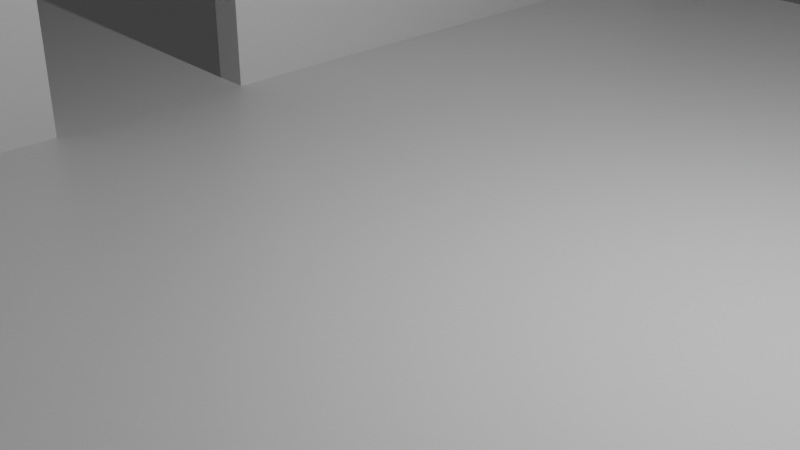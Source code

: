 # Source: scene_4.blend  (saved by Blender 3.0.42; exported with 4.5.12 LTS)
import bpy
from mathutils import Matrix  # noqa: F401  (used for matrix-valued properties, if any)

bpy.ops.wm.read_factory_settings(use_empty=True)
scene = bpy.context.scene
scene.name = 'Scene'

# ---- collections
col_collection = bpy.data.collections.new('Collection'); scene.collection.children.link(col_collection)

# ---- materials (node trees are filled in below, after node groups)
mat_material = bpy.data.materials.new('Material')
mat_material.alpha_threshold = 0.0
mat_material.use_transparent_shadow = False
mat_material.line_color = (0.0, 0.0, 0.0, 1.0)
mat_material_001 = bpy.data.materials.new('Material.001')
mat_material_001.use_transparent_shadow = False

# ---- material node trees
mat_material.use_nodes = True; mat_material.node_tree.nodes.clear()
_N = mat_material.node_tree.nodes; _L = mat_material.node_tree.links
n0 = _N.new('ShaderNodeOutputMaterial'); n0.name = 'Material Output'; n0.location = (300, 300)
n1 = _N.new('ShaderNodeBsdfPrincipled'); n1.name = 'Principled BSDF'; n1.location = (10, 300)
n1.distribution = 'GGX'
n1.subsurface_method = 'RANDOM_WALK_SKIN'
n1.inputs[2].default_value = 0.4
n1.inputs[3].default_value = 1.45
n1.inputs[27].default_value = (0.0, 0.0, 0.0, 1.0)
n1.inputs[28].default_value = 1.0
_L.new(n1.outputs[0], n0.inputs[0])
n0.is_active_output = True
mat_material_001.use_nodes = True; mat_material_001.node_tree.nodes.clear()
_N = mat_material_001.node_tree.nodes; _L = mat_material_001.node_tree.links
n0 = _N.new('ShaderNodeBsdfPrincipled'); n0.name = 'Principled BSDF'; n0.location = (10, 300)
n0.distribution = 'GGX'
n0.subsurface_method = 'RANDOM_WALK_SKIN'
n0.inputs[3].default_value = 1.45
n0.inputs[28].default_value = 1.0
n1 = _N.new('ShaderNodeOutputMaterial'); n1.name = 'Material Output'; n1.location = (300, 300)
_L.new(n0.outputs[0], n1.inputs[0])
n1.is_active_output = True

# ---- world
world_world = bpy.data.worlds.new('World'); scene.world = world_world
world_world.use_nodes = True; world_world.node_tree.nodes.clear()
_N = world_world.node_tree.nodes; _L = world_world.node_tree.links
n0 = _N.new('ShaderNodeOutputWorld'); n0.name = 'World Output'; n0.location = (300, 300)
n1 = _N.new('ShaderNodeBackground'); n1.name = 'Background'; n1.location = (10, 300)
n1.inputs[0].default_value = (0.05088, 0.05088, 0.05088, 1.0)
_L.new(n1.outputs[0], n0.inputs[0])
n0.is_active_output = True
world_world.color = (0.05088, 0.05088, 0.05088)
world_world.use_sun_shadow = False
world_world.sun_shadow_jitter_overblur = 0.0

# ---- cameras
cam_camera = bpy.data.cameras.new('Camera')
cam_camera.clip_end = 100.0
cam_camera.ortho_scale = 7.314

# ---- lights
light_light = bpy.data.lights.new('Light', 'POINT')
light_light.transmission_factor = 0.0
light_light.energy = 1000.0
light_light.shadow_soft_size = 0.1
light_light.shadow_maximum_resolution = 0.006
light_light.use_absolute_resolution = True

# ---- meshes
me_cube = bpy.data.meshes.new('Cube')
me_cube.from_pydata([(1.0, 1.0, 1.0), (1.0, 1.0, -1.0), (1.0, -1.0, 1.0), (1.0, -1.0, -1.0), (-1.0, 1.0, 1.0), (-1.0, 1.0, -1.0), (-1.0, -1.0, 1.0), (-1.0, -1.0, -1.0)], [], [(0, 4, 6, 2), (3, 2, 6, 7), (7, 6, 4, 5), (5, 1, 3, 7), (1, 0, 2, 3), (5, 4, 0, 1)])
_uv = me_cube.uv_layers.new(name='UVMap')
_uv.uv.foreach_set('vector', [0.625, 0.5, 0.875, 0.5, 0.875, 0.75, 0.625, 0.75, 0.375, 0.75, 0.625, 0.75, 0.625, 1.0, 0.375, 1.0, 0.375, 0.0, 0.625, 0.0, 0.625, 0.25, 0.375, 0.25, 0.125, 0.5, 0.375, 0.5, 0.375, 0.75, 0.125, 0.75, 0.375, 0.5, 0.625, 0.5, 0.625, 0.75, 0.375, 0.75, 0.375, 0.25, 0.625, 0.25, 0.625, 0.5, 0.375, 0.5])
me_cube.materials.append(mat_material)
me_cube.use_remesh_preserve_volume = False
me_cube.use_remesh_preserve_attributes = False
me_cube.use_mirror_vertex_groups = False
me_cube.update()
me_cube_001 = bpy.data.meshes.new('Cube.001')
me_cube_001.from_pydata([(-1.0, -1.0, -1.0), (-1.0, -1.0, 1.0), (-1.0, 1.0, -1.0), (-1.0, 1.0, 1.0), (1.0, -1.0, -1.0), (1.0, -1.0, 1.0), (1.0, 1.0, -1.0), (1.0, 1.0, 1.0)], [], [(0, 1, 3, 2), (2, 3, 7, 6), (6, 7, 5, 4), (4, 5, 1, 0), (2, 6, 4, 0), (7, 3, 1, 5)])
_uv = me_cube_001.uv_layers.new(name='UVMap')
_uv.uv.foreach_set('vector', [0.375, 0.0, 0.625, 0.0, 0.625, 0.25, 0.375, 0.25, 0.375, 0.25, 0.625, 0.25, 0.625, 0.5, 0.375, 0.5, 0.375, 0.5, 0.625, 0.5, 0.625, 0.75, 0.375, 0.75, 0.375, 0.75, 0.625, 0.75, 0.625, 1.0, 0.375, 1.0, 0.125, 0.5, 0.375, 0.5, 0.375, 0.75, 0.125, 0.75, 0.625, 0.5, 0.875, 0.5, 0.875, 0.75, 0.625, 0.75])
me_cube_001.materials.append(mat_material)
me_cube_001.use_remesh_fix_poles = True
me_cube_001.use_remesh_preserve_attributes = False
me_cube_001.update()
me_cube_002 = bpy.data.meshes.new('Cube.002')
me_cube_002.from_pydata([(-1.0, -1.0, -1.0), (-1.0, -1.0, 1.0), (-1.0, 1.0, -1.0), (-1.0, 1.0, 1.0), (1.0, -1.0, -1.0), (1.0, -1.0, 1.0), (1.0, 1.0, -1.0), (1.0, 1.0, 1.0)], [], [(0, 1, 3, 2), (2, 3, 7, 6), (6, 7, 5, 4), (4, 5, 1, 0), (2, 6, 4, 0), (7, 3, 1, 5)])
_uv = me_cube_002.uv_layers.new(name='UVMap')
_uv.uv.foreach_set('vector', [0.375, 0.0, 0.625, 0.0, 0.625, 0.25, 0.375, 0.25, 0.375, 0.25, 0.625, 0.25, 0.625, 0.5, 0.375, 0.5, 0.375, 0.5, 0.625, 0.5, 0.625, 0.75, 0.375, 0.75, 0.375, 0.75, 0.625, 0.75, 0.625, 1.0, 0.375, 1.0, 0.125, 0.5, 0.375, 0.5, 0.375, 0.75, 0.125, 0.75, 0.625, 0.5, 0.875, 0.5, 0.875, 0.75, 0.625, 0.75])
me_cube_002.materials.append(mat_material_001)
me_cube_002.use_remesh_fix_poles = True
me_cube_002.use_remesh_preserve_attributes = False
me_cube_002.update()
me_cube_003 = bpy.data.meshes.new('Cube.003')
me_cube_003.from_pydata([(-1.0, -1.0, -1.0), (-1.0, -1.0, 1.0), (-1.0, 1.0, -1.0), (-1.0, 1.0, 1.0), (1.0, -1.0, -1.0), (1.0, -1.0, 1.0), (1.0, 1.0, -1.0), (1.0, 1.0, 1.0)], [], [(0, 1, 3, 2), (2, 3, 7, 6), (6, 7, 5, 4), (4, 5, 1, 0), (2, 6, 4, 0), (7, 3, 1, 5)])
_uv = me_cube_003.uv_layers.new(name='UVMap')
_uv.uv.foreach_set('vector', [0.375, 0.0, 0.625, 0.0, 0.625, 0.25, 0.375, 0.25, 0.375, 0.25, 0.625, 0.25, 0.625, 0.5, 0.375, 0.5, 0.375, 0.5, 0.625, 0.5, 0.625, 0.75, 0.375, 0.75, 0.375, 0.75, 0.625, 0.75, 0.625, 1.0, 0.375, 1.0, 0.125, 0.5, 0.375, 0.5, 0.375, 0.75, 0.125, 0.75, 0.625, 0.5, 0.875, 0.5, 0.875, 0.75, 0.625, 0.75])
me_cube_003.materials.append(mat_material)
me_cube_003.use_remesh_fix_poles = True
me_cube_003.use_remesh_preserve_attributes = False
me_cube_003.update()

# ---- objects
ob_cube = bpy.data.objects.new('Cube', me_cube)
ob_light = bpy.data.objects.new('Light', light_light)
ob_camera = bpy.data.objects.new('Camera', cam_camera)
ob_cube_001 = bpy.data.objects.new('Cube.001', me_cube_001)
ob_cube_002 = bpy.data.objects.new('Cube.002', me_cube_002)
ob_cube_003 = bpy.data.objects.new('Cube.003', me_cube_003)

# ---- transforms, parenting, visibility, modifiers, constraints
ob_cube.location = (0.0, 0.0, -0.2127)
ob_cube.scale = (10.43, 10.43, -0.2101)
ob_cube.lock_rotations_4d = False
ob_cube.empty_display_type = 'ARROWS'
ob_cube.lineart.crease_threshold = 0.0
ob_light.location = (4.076, 1.005, 5.904)
ob_light.rotation_euler = (0.6503, 0.05522, 1.866)
ob_light.lock_rotations_4d = False
ob_light.empty_display_type = 'ARROWS'
ob_light.color = (0.0, 0.0, 0.0, 0.0)
ob_light.lineart.crease_threshold = 0.0
ob_camera.location = (7.359, -6.926, 4.958)
ob_camera.rotation_euler = (1.109, 0.0, 0.8149)
ob_camera.lock_rotations_4d = False
ob_camera.empty_display_type = 'ARROWS'
ob_camera.color = (0.0, 0.0, 0.0, 0.0)
ob_camera.display_type = 'WIRE'
ob_camera.lineart.crease_threshold = 0.0
ob_cube_001.location = (-4.631, -6.157, 6.68)
ob_cube_001.scale = (0.2327, -4.7, 7.116)
ob_cube_002.location = (-30.47, 0.0, 0.9155)
ob_cube_002.scale = (2.326, 2.326, 2.326)
ob_cube_003.location = (-4.631, 5.932, 6.68)
ob_cube_003.scale = (0.2327, -4.7, 7.116)

# ---- collection membership
col_collection.objects.link(ob_cube)
col_collection.objects.link(ob_light)
col_collection.objects.link(ob_camera)
col_collection.objects.link(ob_cube_001)
col_collection.objects.link(ob_cube_002)
col_collection.objects.link(ob_cube_003)

# ---- scene / render settings (as saved in the file)
scene.camera = ob_camera
scene.frame_start = 1; scene.frame_end = 250; scene.frame_set(1)
scene.render.engine = 'BLENDER_EEVEE_NEXT'
scene.cycles.sampling_pattern = 'TABULATED_SOBOL'
scene.cycles.use_light_tree = False
scene.view_settings.view_transform = 'Filmic'
bpy.context.view_layer.update()
